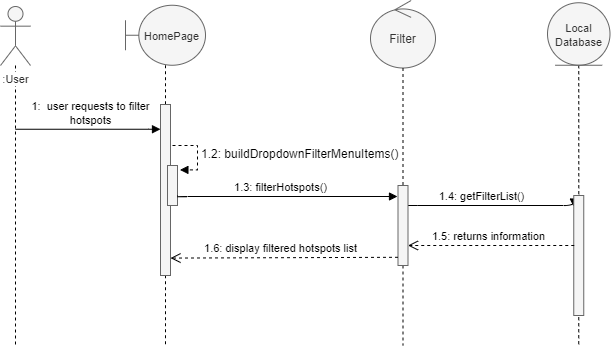

The diagram above was exported from draw.io. Its source (the exported page's mxGraphModel, read from the mxfile embedded in the PNG):
<mxGraphModel dx="1422" dy="745" grid="1" gridSize="10" guides="1" tooltips="1" connect="1" arrows="1" fold="1" page="1" pageScale="1" pageWidth="1100" pageHeight="850" math="0" shadow="0">
  <root>
    <mxCell id="0" />
    <mxCell id="1" parent="0" />
    <mxCell id="eridPkBVQuyzE57S6fTm-1" style="edgeStyle=orthogonalEdgeStyle;rounded=0;orthogonalLoop=1;jettySize=auto;html=1;dashed=1;endArrow=none;endFill=0;" edge="1" parent="1" source="KVBbe4wdFJALus4w49i_-9">
      <mxGeometry relative="1" as="geometry">
        <mxPoint x="648.25" y="400" as="targetPoint" />
      </mxGeometry>
    </mxCell>
    <mxCell id="KVBbe4wdFJALus4w49i_-1" value="&lt;font face=&quot;Helvetica&quot;&gt;&lt;span style=&quot;font-size: 11px&quot;&gt;1.4: getFilterList()&lt;br&gt;&lt;/span&gt;&lt;/font&gt;" style="html=1;verticalAlign=bottom;endArrow=block;labelBackgroundColor=none;fontFamily=Verdana;fontSize=12;edgeStyle=elbowEdgeStyle;elbow=vertical;entryX=-0.024;entryY=0.091;entryDx=0;entryDy=0;entryPerimeter=0;" parent="1" target="KVBbe4wdFJALus4w49i_-16" edge="1">
      <mxGeometry x="-0.117" relative="1" as="geometry">
        <mxPoint x="476.75" y="259.9999999999999" as="sourcePoint" />
        <mxPoint x="630" y="261" as="targetPoint" />
        <Array as="points" />
        <mxPoint as="offset" />
      </mxGeometry>
    </mxCell>
    <mxCell id="KVBbe4wdFJALus4w49i_-2" style="edgeStyle=orthogonalEdgeStyle;rounded=0;orthogonalLoop=1;jettySize=auto;html=1;dashed=1;endArrow=none;endFill=0;" parent="1" source="KVBbe4wdFJALus4w49i_-3" edge="1">
      <mxGeometry relative="1" as="geometry">
        <mxPoint x="85" y="400" as="targetPoint" />
      </mxGeometry>
    </mxCell>
    <mxCell id="KVBbe4wdFJALus4w49i_-3" value="&lt;font style=&quot;font-size: 11px&quot;&gt;:User&lt;/font&gt;" style="shape=umlActor;verticalLabelPosition=bottom;labelBackgroundColor=#ffffff;verticalAlign=top;html=1;fillColor=#f5f5f5;strokeColor=#666666;fontColor=#333333;" parent="1" vertex="1">
      <mxGeometry x="70" y="61" width="30" height="59" as="geometry" />
    </mxCell>
    <mxCell id="KVBbe4wdFJALus4w49i_-4" style="edgeStyle=orthogonalEdgeStyle;rounded=0;orthogonalLoop=1;jettySize=auto;html=1;dashed=1;endArrow=none;endFill=0;" parent="1" source="KVBbe4wdFJALus4w49i_-5" edge="1">
      <mxGeometry relative="1" as="geometry">
        <mxPoint x="235" y="400" as="targetPoint" />
      </mxGeometry>
    </mxCell>
    <mxCell id="KVBbe4wdFJALus4w49i_-5" value="&lt;font style=&quot;font-size: 11px&quot;&gt;HomePage&lt;br&gt;&lt;/font&gt;" style="shape=umlBoundary;whiteSpace=wrap;html=1;fillColor=#f5f5f5;strokeColor=#666666;fontColor=#333333;" parent="1" vertex="1">
      <mxGeometry x="195" y="59.75" width="80" height="60" as="geometry" />
    </mxCell>
    <mxCell id="KVBbe4wdFJALus4w49i_-6" style="edgeStyle=orthogonalEdgeStyle;rounded=0;orthogonalLoop=1;jettySize=auto;html=1;dashed=1;endArrow=none;endFill=0;" parent="1" source="KVBbe4wdFJALus4w49i_-11" edge="1">
      <mxGeometry relative="1" as="geometry">
        <mxPoint x="472.5" y="400" as="targetPoint" />
      </mxGeometry>
    </mxCell>
    <mxCell id="KVBbe4wdFJALus4w49i_-7" value="Filter" style="ellipse;shape=umlControl;whiteSpace=wrap;html=1;fillColor=#f5f5f5;strokeColor=#666666;fontColor=#333333;" parent="1" vertex="1">
      <mxGeometry x="440" y="55" width="65" height="67.5" as="geometry" />
    </mxCell>
    <mxCell id="KVBbe4wdFJALus4w49i_-9" value="&lt;span style=&quot;font-size: 11px&quot;&gt;Local&lt;br&gt;Database&lt;br&gt;&lt;/span&gt;" style="ellipse;shape=umlEntity;whiteSpace=wrap;html=1;fillColor=#f5f5f5;strokeColor=#666666;fontColor=#333333;" parent="1" vertex="1">
      <mxGeometry x="617" y="57.25" width="62.5" height="62.5" as="geometry" />
    </mxCell>
    <mxCell id="KVBbe4wdFJALus4w49i_-10" value="" style="html=1;points=[];perimeter=orthogonalPerimeter;rounded=0;shadow=0;comic=0;labelBackgroundColor=none;strokeWidth=1;fontFamily=Verdana;fontSize=12;align=center;fillColor=#f5f5f5;strokeColor=#666666;fontColor=#333333;" parent="1" vertex="1">
      <mxGeometry x="230" y="159" width="10" height="171" as="geometry" />
    </mxCell>
    <mxCell id="KVBbe4wdFJALus4w49i_-11" value="" style="html=1;points=[];perimeter=orthogonalPerimeter;rounded=0;shadow=0;comic=0;labelBackgroundColor=none;strokeWidth=1;fontFamily=Verdana;fontSize=12;align=center;fillColor=#f5f5f5;strokeColor=#666666;fontColor=#333333;" parent="1" vertex="1">
      <mxGeometry x="467.5" y="240" width="10" height="80" as="geometry" />
    </mxCell>
    <mxCell id="KVBbe4wdFJALus4w49i_-12" style="edgeStyle=orthogonalEdgeStyle;rounded=0;orthogonalLoop=1;jettySize=auto;html=1;dashed=1;endArrow=none;endFill=0;" parent="1" source="KVBbe4wdFJALus4w49i_-7" target="KVBbe4wdFJALus4w49i_-11" edge="1">
      <mxGeometry relative="1" as="geometry">
        <mxPoint x="472.5" y="400" as="targetPoint" />
        <mxPoint x="472.5" y="122.5" as="sourcePoint" />
      </mxGeometry>
    </mxCell>
    <mxCell id="KVBbe4wdFJALus4w49i_-13" value="&lt;font face=&quot;Helvetica&quot;&gt;&lt;span style=&quot;font-size: 11px&quot;&gt;1:&amp;nbsp; user requests to filter&lt;br&gt;hotspots&lt;br&gt;&lt;/span&gt;&lt;/font&gt;" style="html=1;verticalAlign=bottom;endArrow=block;labelBackgroundColor=none;fontFamily=Verdana;fontSize=12;edgeStyle=elbowEdgeStyle;elbow=vertical;" parent="1" edge="1">
      <mxGeometry x="0.9724" y="-68" relative="1" as="geometry">
        <mxPoint x="85" y="183.75" as="sourcePoint" />
        <mxPoint x="230" y="183.75" as="targetPoint" />
        <Array as="points">
          <mxPoint x="228" y="183.75" />
        </Array>
        <mxPoint x="-68" y="-68" as="offset" />
      </mxGeometry>
    </mxCell>
    <mxCell id="KVBbe4wdFJALus4w49i_-14" value="" style="html=1;points=[];perimeter=orthogonalPerimeter;fillColor=#f5f5f5;strokeColor=#666666;fontColor=#333333;" parent="1" vertex="1">
      <mxGeometry x="237" y="220" width="10" height="40" as="geometry" />
    </mxCell>
    <mxCell id="KVBbe4wdFJALus4w49i_-15" value="&lt;span style=&quot;font-size: 12px&quot;&gt;1.2: buildDropdownFilterMenuItems()&lt;/span&gt;" style="edgeStyle=orthogonalEdgeStyle;html=1;align=left;spacingLeft=2;endArrow=block;rounded=0;entryX=1.24;entryY=0.11;dashed=1;entryDx=0;entryDy=0;entryPerimeter=0;" parent="1" target="KVBbe4wdFJALus4w49i_-14" edge="1">
      <mxGeometry relative="1" as="geometry">
        <mxPoint x="242" y="199.9999999999999" as="sourcePoint" />
        <Array as="points">
          <mxPoint x="267" y="200" />
          <mxPoint x="267" y="224" />
          <mxPoint x="249" y="224" />
        </Array>
      </mxGeometry>
    </mxCell>
    <mxCell id="KVBbe4wdFJALus4w49i_-16" value="" style="html=1;points=[];perimeter=orthogonalPerimeter;rounded=0;shadow=0;comic=0;labelBackgroundColor=none;strokeWidth=1;fontFamily=Verdana;fontSize=12;align=center;fillColor=#f5f5f5;strokeColor=#666666;fontColor=#333333;" parent="1" vertex="1">
      <mxGeometry x="643.25" y="250" width="10" height="120" as="geometry" />
    </mxCell>
    <mxCell id="KVBbe4wdFJALus4w49i_-18" value="&lt;font face=&quot;Helvetica&quot;&gt;&lt;span style=&quot;font-size: 11px&quot;&gt;1.3: filterHotspots()&lt;br&gt;&lt;/span&gt;&lt;/font&gt;" style="html=1;verticalAlign=bottom;endArrow=block;labelBackgroundColor=none;fontFamily=Verdana;fontSize=12;edgeStyle=elbowEdgeStyle;elbow=vertical;" parent="1" edge="1">
      <mxGeometry x="-0.0588" relative="1" as="geometry">
        <mxPoint x="247" y="249.9999999999999" as="sourcePoint" />
        <mxPoint x="467" y="251" as="targetPoint" />
        <Array as="points" />
        <mxPoint as="offset" />
      </mxGeometry>
    </mxCell>
    <mxCell id="KVBbe4wdFJALus4w49i_-19" value="&lt;font style=&quot;font-size: 11px&quot;&gt;1.5: returns information&lt;br&gt;&lt;/font&gt;" style="html=1;verticalAlign=bottom;endArrow=open;dashed=1;endSize=8;" parent="1" edge="1">
      <mxGeometry x="0.0376" relative="1" as="geometry">
        <mxPoint x="643.75" y="299.9999999999999" as="sourcePoint" />
        <mxPoint x="477.5" y="299.9999999999999" as="targetPoint" />
        <Array as="points" />
        <mxPoint as="offset" />
      </mxGeometry>
    </mxCell>
    <mxCell id="KVBbe4wdFJALus4w49i_-20" value="&lt;font style=&quot;font-size: 11px&quot;&gt;1.6: display filtered hotspots list&lt;br&gt;&lt;/font&gt;" style="html=1;verticalAlign=bottom;endArrow=open;dashed=1;endSize=8;exitX=0;exitY=0.86;exitDx=0;exitDy=0;exitPerimeter=0;" parent="1" edge="1">
      <mxGeometry x="0.0376" relative="1" as="geometry">
        <mxPoint x="467.5" y="311.79999999999984" as="sourcePoint" />
        <mxPoint x="240" y="312.5799999999999" as="targetPoint" />
        <Array as="points" />
        <mxPoint as="offset" />
      </mxGeometry>
    </mxCell>
  </root>
</mxGraphModel>